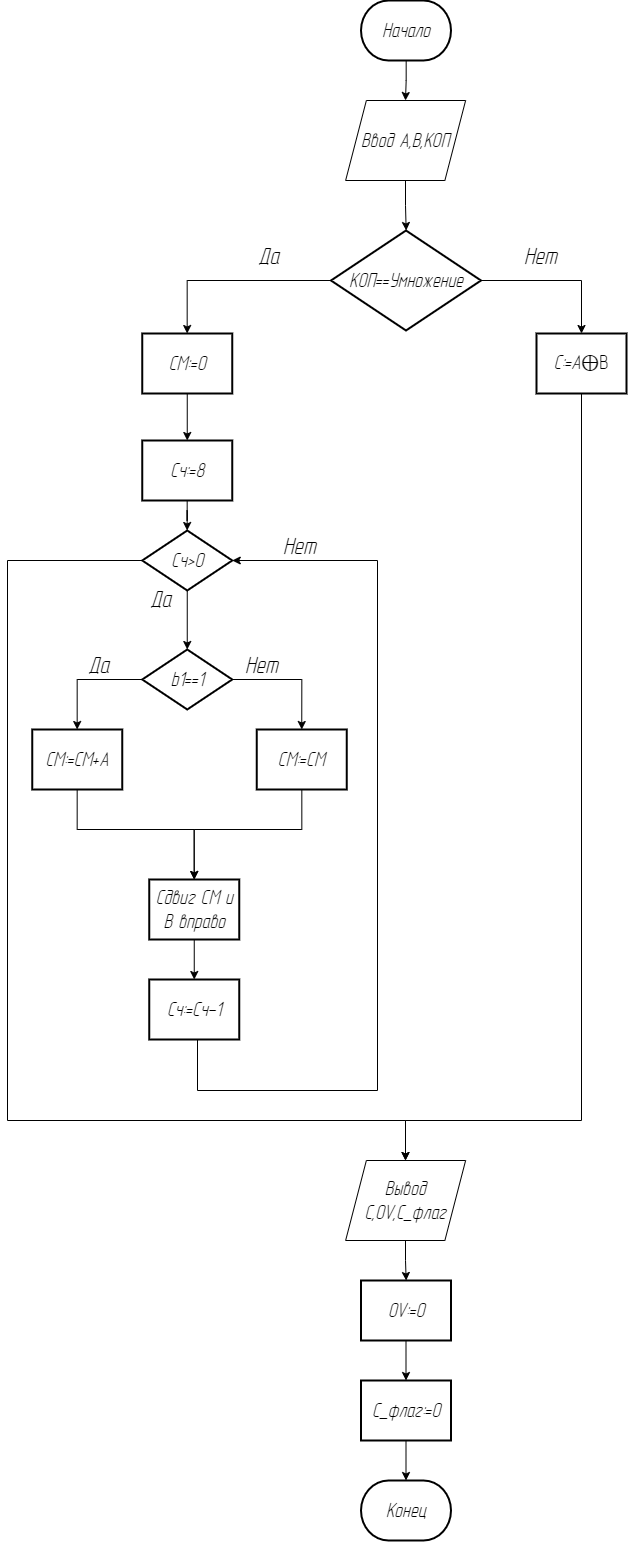

The diagram above was exported from draw.io. Its source (the exported page's mxGraphModel, read from the mxfile embedded in the PNG):
<mxGraphModel dx="3474" dy="1857" grid="0" gridSize="10" guides="1" tooltips="1" connect="1" arrows="1" fold="1" page="1" pageScale="1" pageWidth="827" pageHeight="1169" math="0" shadow="0">
  <root>
    <mxCell id="0" />
    <mxCell id="1" parent="0" />
    <mxCell id="kcn0Fm6ZnPeB6iQ9xTYQ-1" value="&lt;font style=&quot;font-size: 20px;&quot; face=&quot;GOST Type A&quot;&gt;&lt;i style=&quot;&quot;&gt;Начало&lt;/i&gt;&lt;/font&gt;" style="strokeWidth=2;html=1;shape=mxgraph.flowchart.terminator;whiteSpace=wrap;" vertex="1" parent="1">
      <mxGeometry x="-359.5" y="43" width="90" height="60" as="geometry" />
    </mxCell>
    <mxCell id="kcn0Fm6ZnPeB6iQ9xTYQ-2" value="" style="edgeStyle=orthogonalEdgeStyle;rounded=0;orthogonalLoop=1;jettySize=auto;html=1;" edge="1" parent="1" source="kcn0Fm6ZnPeB6iQ9xTYQ-4" target="kcn0Fm6ZnPeB6iQ9xTYQ-7">
      <mxGeometry relative="1" as="geometry" />
    </mxCell>
    <mxCell id="kcn0Fm6ZnPeB6iQ9xTYQ-3" style="edgeStyle=orthogonalEdgeStyle;rounded=0;orthogonalLoop=1;jettySize=auto;html=1;" edge="1" parent="1" source="kcn0Fm6ZnPeB6iQ9xTYQ-4" target="kcn0Fm6ZnPeB6iQ9xTYQ-30">
      <mxGeometry relative="1" as="geometry" />
    </mxCell>
    <mxCell id="kcn0Fm6ZnPeB6iQ9xTYQ-4" value="&lt;font face=&quot;GOST Type A&quot;&gt;&lt;span style=&quot;font-size: 20px;&quot;&gt;&lt;i&gt;КОП==Умножение&lt;/i&gt;&lt;/span&gt;&lt;/font&gt;" style="strokeWidth=2;html=1;shape=mxgraph.flowchart.decision;whiteSpace=wrap;" vertex="1" parent="1">
      <mxGeometry x="-389.5" y="273" width="150" height="100" as="geometry" />
    </mxCell>
    <mxCell id="kcn0Fm6ZnPeB6iQ9xTYQ-5" style="edgeStyle=orthogonalEdgeStyle;rounded=0;orthogonalLoop=1;jettySize=auto;html=1;" edge="1" parent="1" source="kcn0Fm6ZnPeB6iQ9xTYQ-1" target="kcn0Fm6ZnPeB6iQ9xTYQ-40">
      <mxGeometry relative="1" as="geometry" />
    </mxCell>
    <mxCell id="kcn0Fm6ZnPeB6iQ9xTYQ-6" value="" style="edgeStyle=orthogonalEdgeStyle;rounded=0;orthogonalLoop=1;jettySize=auto;html=1;" edge="1" parent="1" source="kcn0Fm6ZnPeB6iQ9xTYQ-7" target="kcn0Fm6ZnPeB6iQ9xTYQ-9">
      <mxGeometry relative="1" as="geometry" />
    </mxCell>
    <mxCell id="kcn0Fm6ZnPeB6iQ9xTYQ-7" value="&lt;font face=&quot;GOST Type A&quot;&gt;&lt;span style=&quot;font-size: 20px;&quot;&gt;&lt;i&gt;СМ:=0&lt;/i&gt;&lt;/span&gt;&lt;/font&gt;" style="whiteSpace=wrap;html=1;strokeWidth=2;" vertex="1" parent="1">
      <mxGeometry x="-578.25" y="376" width="90" height="60" as="geometry" />
    </mxCell>
    <mxCell id="kcn0Fm6ZnPeB6iQ9xTYQ-8" style="edgeStyle=orthogonalEdgeStyle;rounded=0;orthogonalLoop=1;jettySize=auto;html=1;" edge="1" parent="1" source="kcn0Fm6ZnPeB6iQ9xTYQ-9" target="kcn0Fm6ZnPeB6iQ9xTYQ-12">
      <mxGeometry relative="1" as="geometry" />
    </mxCell>
    <mxCell id="kcn0Fm6ZnPeB6iQ9xTYQ-9" value="&lt;font face=&quot;GOST Type A&quot;&gt;&lt;span style=&quot;font-size: 20px;&quot;&gt;&lt;i&gt;Сч:=8&lt;/i&gt;&lt;/span&gt;&lt;/font&gt;" style="whiteSpace=wrap;html=1;strokeWidth=2;" vertex="1" parent="1">
      <mxGeometry x="-578.25" y="483" width="90" height="60" as="geometry" />
    </mxCell>
    <mxCell id="kcn0Fm6ZnPeB6iQ9xTYQ-10" value="" style="edgeStyle=orthogonalEdgeStyle;rounded=0;orthogonalLoop=1;jettySize=auto;html=1;" edge="1" parent="1" source="kcn0Fm6ZnPeB6iQ9xTYQ-12" target="kcn0Fm6ZnPeB6iQ9xTYQ-16">
      <mxGeometry relative="1" as="geometry" />
    </mxCell>
    <mxCell id="kcn0Fm6ZnPeB6iQ9xTYQ-11" style="edgeStyle=orthogonalEdgeStyle;rounded=0;orthogonalLoop=1;jettySize=auto;html=1;" edge="1" parent="1" source="kcn0Fm6ZnPeB6iQ9xTYQ-12" target="kcn0Fm6ZnPeB6iQ9xTYQ-37">
      <mxGeometry relative="1" as="geometry">
        <Array as="points">
          <mxPoint x="-713" y="603" />
          <mxPoint x="-713" y="1163" />
          <mxPoint x="-315" y="1163" />
        </Array>
      </mxGeometry>
    </mxCell>
    <mxCell id="kcn0Fm6ZnPeB6iQ9xTYQ-12" value="&lt;font face=&quot;GOST Type A&quot;&gt;&lt;span style=&quot;font-size: 20px;&quot;&gt;&lt;i&gt;Сч&amp;gt;0&lt;/i&gt;&lt;/span&gt;&lt;/font&gt;" style="strokeWidth=2;html=1;shape=mxgraph.flowchart.decision;whiteSpace=wrap;" vertex="1" parent="1">
      <mxGeometry x="-578.25" y="573" width="90" height="60" as="geometry" />
    </mxCell>
    <mxCell id="kcn0Fm6ZnPeB6iQ9xTYQ-13" value="&lt;font style=&quot;font-size: 24px;&quot; face=&quot;GOST Type A&quot;&gt;&lt;i style=&quot;background-color: light-dark(#ffffff, var(--ge-dark-color, #121212));&quot;&gt;Да&amp;nbsp;&lt;/i&gt;&lt;/font&gt;" style="text;strokeColor=none;fillColor=none;align=left;verticalAlign=middle;spacingLeft=4;spacingRight=4;overflow=hidden;points=[[0,0.5],[1,0.5]];portConstraint=eastwest;rotatable=0;whiteSpace=wrap;html=1;" vertex="1" parent="1">
      <mxGeometry x="-468.5" y="283" width="79" height="30" as="geometry" />
    </mxCell>
    <mxCell id="kcn0Fm6ZnPeB6iQ9xTYQ-14" style="edgeStyle=orthogonalEdgeStyle;rounded=0;orthogonalLoop=1;jettySize=auto;html=1;" edge="1" parent="1" source="kcn0Fm6ZnPeB6iQ9xTYQ-16" target="kcn0Fm6ZnPeB6iQ9xTYQ-18">
      <mxGeometry relative="1" as="geometry" />
    </mxCell>
    <mxCell id="kcn0Fm6ZnPeB6iQ9xTYQ-15" style="edgeStyle=orthogonalEdgeStyle;rounded=0;orthogonalLoop=1;jettySize=auto;html=1;entryX=0.5;entryY=0;entryDx=0;entryDy=0;" edge="1" parent="1" source="kcn0Fm6ZnPeB6iQ9xTYQ-16" target="kcn0Fm6ZnPeB6iQ9xTYQ-20">
      <mxGeometry relative="1" as="geometry" />
    </mxCell>
    <mxCell id="kcn0Fm6ZnPeB6iQ9xTYQ-16" value="&lt;font face=&quot;GOST Type A&quot;&gt;&lt;span style=&quot;font-size: 20px;&quot;&gt;&lt;i&gt;b1==1&lt;/i&gt;&lt;/span&gt;&lt;/font&gt;" style="strokeWidth=2;html=1;shape=mxgraph.flowchart.decision;whiteSpace=wrap;" vertex="1" parent="1">
      <mxGeometry x="-578.25" y="692" width="90" height="60" as="geometry" />
    </mxCell>
    <mxCell id="kcn0Fm6ZnPeB6iQ9xTYQ-17" value="" style="edgeStyle=orthogonalEdgeStyle;rounded=0;orthogonalLoop=1;jettySize=auto;html=1;" edge="1" parent="1" source="kcn0Fm6ZnPeB6iQ9xTYQ-18" target="kcn0Fm6ZnPeB6iQ9xTYQ-22">
      <mxGeometry relative="1" as="geometry">
        <Array as="points">
          <mxPoint x="-643.25" y="872" />
          <mxPoint x="-526.25" y="872" />
        </Array>
      </mxGeometry>
    </mxCell>
    <mxCell id="kcn0Fm6ZnPeB6iQ9xTYQ-18" value="&lt;font face=&quot;GOST Type A&quot;&gt;&lt;span style=&quot;font-size: 20px;&quot;&gt;&lt;i&gt;СМ:=СМ+A&lt;/i&gt;&lt;/span&gt;&lt;/font&gt;" style="whiteSpace=wrap;html=1;strokeWidth=2;" vertex="1" parent="1">
      <mxGeometry x="-688.25" y="772" width="90" height="60" as="geometry" />
    </mxCell>
    <mxCell id="kcn0Fm6ZnPeB6iQ9xTYQ-19" style="edgeStyle=orthogonalEdgeStyle;rounded=0;orthogonalLoop=1;jettySize=auto;html=1;entryX=0.5;entryY=0;entryDx=0;entryDy=0;" edge="1" parent="1" source="kcn0Fm6ZnPeB6iQ9xTYQ-20" target="kcn0Fm6ZnPeB6iQ9xTYQ-22">
      <mxGeometry relative="1" as="geometry">
        <Array as="points">
          <mxPoint x="-418.25" y="872" />
          <mxPoint x="-526.25" y="872" />
        </Array>
      </mxGeometry>
    </mxCell>
    <mxCell id="kcn0Fm6ZnPeB6iQ9xTYQ-20" value="&lt;font face=&quot;GOST Type A&quot;&gt;&lt;span style=&quot;font-size: 20px;&quot;&gt;&lt;i&gt;СМ:=СМ&lt;/i&gt;&lt;/span&gt;&lt;/font&gt;" style="whiteSpace=wrap;html=1;strokeWidth=2;" vertex="1" parent="1">
      <mxGeometry x="-463.75" y="772" width="90" height="60" as="geometry" />
    </mxCell>
    <mxCell id="kcn0Fm6ZnPeB6iQ9xTYQ-21" value="" style="edgeStyle=orthogonalEdgeStyle;rounded=0;orthogonalLoop=1;jettySize=auto;html=1;" edge="1" parent="1" source="kcn0Fm6ZnPeB6iQ9xTYQ-22" target="kcn0Fm6ZnPeB6iQ9xTYQ-23">
      <mxGeometry relative="1" as="geometry" />
    </mxCell>
    <mxCell id="kcn0Fm6ZnPeB6iQ9xTYQ-22" value="&lt;font face=&quot;GOST Type A&quot;&gt;&lt;span style=&quot;font-size: 20px;&quot;&gt;&lt;i&gt;Сдвиг СМ и B вправо&lt;/i&gt;&lt;/span&gt;&lt;/font&gt;" style="whiteSpace=wrap;html=1;strokeWidth=2;" vertex="1" parent="1">
      <mxGeometry x="-571.25" y="922" width="90" height="60" as="geometry" />
    </mxCell>
    <mxCell id="kcn0Fm6ZnPeB6iQ9xTYQ-23" value="&lt;font face=&quot;GOST Type A&quot;&gt;&lt;span style=&quot;font-size: 20px;&quot;&gt;&lt;i&gt;Сч:=Сч-1&lt;/i&gt;&lt;/span&gt;&lt;/font&gt;" style="whiteSpace=wrap;html=1;strokeWidth=2;" vertex="1" parent="1">
      <mxGeometry x="-571.25" y="1022" width="90" height="60" as="geometry" />
    </mxCell>
    <mxCell id="kcn0Fm6ZnPeB6iQ9xTYQ-24" style="edgeStyle=orthogonalEdgeStyle;rounded=0;orthogonalLoop=1;jettySize=auto;html=1;entryX=1;entryY=0.5;entryDx=0;entryDy=0;entryPerimeter=0;" edge="1" parent="1" source="kcn0Fm6ZnPeB6iQ9xTYQ-23" target="kcn0Fm6ZnPeB6iQ9xTYQ-12">
      <mxGeometry relative="1" as="geometry">
        <Array as="points">
          <mxPoint x="-523" y="1133" />
          <mxPoint x="-343" y="1133" />
          <mxPoint x="-343" y="603" />
        </Array>
      </mxGeometry>
    </mxCell>
    <mxCell id="kcn0Fm6ZnPeB6iQ9xTYQ-25" value="" style="edgeStyle=orthogonalEdgeStyle;rounded=0;orthogonalLoop=1;jettySize=auto;html=1;" edge="1" parent="1" source="kcn0Fm6ZnPeB6iQ9xTYQ-26" target="kcn0Fm6ZnPeB6iQ9xTYQ-27">
      <mxGeometry relative="1" as="geometry" />
    </mxCell>
    <mxCell id="kcn0Fm6ZnPeB6iQ9xTYQ-26" value="&lt;font face=&quot;GOST Type A&quot;&gt;&lt;span style=&quot;font-size: 20px;&quot;&gt;&lt;i&gt;OV:=0&lt;/i&gt;&lt;/span&gt;&lt;/font&gt;" style="whiteSpace=wrap;html=1;strokeWidth=2;" vertex="1" parent="1">
      <mxGeometry x="-359.5" y="1323" width="90" height="60" as="geometry" />
    </mxCell>
    <mxCell id="kcn0Fm6ZnPeB6iQ9xTYQ-27" value="&lt;font face=&quot;GOST Type A&quot;&gt;&lt;span style=&quot;font-size: 20px;&quot;&gt;&lt;i&gt;C_флаг:=0&lt;/i&gt;&lt;/span&gt;&lt;/font&gt;" style="whiteSpace=wrap;html=1;strokeWidth=2;" vertex="1" parent="1">
      <mxGeometry x="-359.5" y="1423" width="90" height="60" as="geometry" />
    </mxCell>
    <mxCell id="kcn0Fm6ZnPeB6iQ9xTYQ-28" style="edgeStyle=orthogonalEdgeStyle;rounded=0;orthogonalLoop=1;jettySize=auto;html=1;exitX=0.5;exitY=1;exitDx=0;exitDy=0;" edge="1" parent="1" source="kcn0Fm6ZnPeB6iQ9xTYQ-27" target="kcn0Fm6ZnPeB6iQ9xTYQ-38">
      <mxGeometry relative="1" as="geometry">
        <Array as="points" />
        <mxPoint x="-523.6911764705881" y="1593" as="sourcePoint" />
        <mxPoint x="-314.37" y="1513" as="targetPoint" />
      </mxGeometry>
    </mxCell>
    <mxCell id="kcn0Fm6ZnPeB6iQ9xTYQ-29" value="" style="edgeStyle=orthogonalEdgeStyle;rounded=0;orthogonalLoop=1;jettySize=auto;html=1;" edge="1" parent="1" source="kcn0Fm6ZnPeB6iQ9xTYQ-30" target="kcn0Fm6ZnPeB6iQ9xTYQ-37">
      <mxGeometry relative="1" as="geometry">
        <mxPoint x="-139" y="483.0000000000002" as="targetPoint" />
        <Array as="points">
          <mxPoint x="-139" y="1163" />
          <mxPoint x="-315" y="1163" />
        </Array>
      </mxGeometry>
    </mxCell>
    <mxCell id="kcn0Fm6ZnPeB6iQ9xTYQ-30" value="&lt;font face=&quot;GOST Type A&quot;&gt;&lt;span style=&quot;font-size: 20px;&quot;&gt;&lt;i&gt;C:=A&lt;/i&gt;&lt;/span&gt;&lt;/font&gt;&lt;font style=&quot;font-size: 21px;&quot; face=&quot;GOST Type A&quot;&gt;⨁B&lt;/font&gt;" style="whiteSpace=wrap;html=1;strokeWidth=2;" vertex="1" parent="1">
      <mxGeometry x="-184" y="376" width="90" height="60" as="geometry" />
    </mxCell>
    <mxCell id="kcn0Fm6ZnPeB6iQ9xTYQ-31" value="&lt;font style=&quot;font-size: 24px;&quot; face=&quot;GOST Type A&quot;&gt;&lt;i style=&quot;background-color: light-dark(#ffffff, var(--ge-dark-color, #121212));&quot;&gt;Нет&amp;nbsp;&lt;/i&gt;&lt;/font&gt;" style="text;strokeColor=none;fillColor=none;align=left;verticalAlign=middle;spacingLeft=4;spacingRight=4;overflow=hidden;points=[[0,0.5],[1,0.5]];portConstraint=eastwest;rotatable=0;whiteSpace=wrap;html=1;" vertex="1" parent="1">
      <mxGeometry x="-202" y="283" width="79" height="30" as="geometry" />
    </mxCell>
    <mxCell id="kcn0Fm6ZnPeB6iQ9xTYQ-32" value="&lt;font style=&quot;font-size: 24px;&quot; face=&quot;GOST Type A&quot;&gt;&lt;i style=&quot;background-color: light-dark(#ffffff, var(--ge-dark-color, #121212));&quot;&gt;Да&amp;nbsp;&lt;/i&gt;&lt;/font&gt;" style="text;strokeColor=none;fillColor=none;align=left;verticalAlign=middle;spacingLeft=4;spacingRight=4;overflow=hidden;points=[[0,0.5],[1,0.5]];portConstraint=eastwest;rotatable=0;whiteSpace=wrap;html=1;" vertex="1" parent="1">
      <mxGeometry x="-576" y="626" width="79" height="30" as="geometry" />
    </mxCell>
    <mxCell id="kcn0Fm6ZnPeB6iQ9xTYQ-33" value="&lt;font style=&quot;font-size: 24px;&quot; face=&quot;GOST Type A&quot;&gt;&lt;i style=&quot;background-color: light-dark(#ffffff, var(--ge-dark-color, #121212));&quot;&gt;Нет&amp;nbsp;&lt;/i&gt;&lt;/font&gt;" style="text;strokeColor=none;fillColor=none;align=left;verticalAlign=middle;spacingLeft=4;spacingRight=4;overflow=hidden;points=[[0,0.5],[1,0.5]];portConstraint=eastwest;rotatable=0;whiteSpace=wrap;html=1;" vertex="1" parent="1">
      <mxGeometry x="-443" y="573" width="79" height="30" as="geometry" />
    </mxCell>
    <mxCell id="kcn0Fm6ZnPeB6iQ9xTYQ-34" value="&lt;font style=&quot;font-size: 24px;&quot; face=&quot;GOST Type A&quot;&gt;&lt;i style=&quot;background-color: light-dark(#ffffff, var(--ge-dark-color, #121212));&quot;&gt;Да&amp;nbsp;&lt;/i&gt;&lt;/font&gt;" style="text;strokeColor=none;fillColor=none;align=left;verticalAlign=middle;spacingLeft=4;spacingRight=4;overflow=hidden;points=[[0,0.5],[1,0.5]];portConstraint=eastwest;rotatable=0;whiteSpace=wrap;html=1;" vertex="1" parent="1">
      <mxGeometry x="-638.25" y="692" width="79" height="30" as="geometry" />
    </mxCell>
    <mxCell id="kcn0Fm6ZnPeB6iQ9xTYQ-35" value="&lt;font style=&quot;font-size: 24px;&quot; face=&quot;GOST Type A&quot;&gt;&lt;i style=&quot;background-color: light-dark(#ffffff, var(--ge-dark-color, #121212));&quot;&gt;Нет&amp;nbsp;&lt;/i&gt;&lt;/font&gt;" style="text;strokeColor=none;fillColor=none;align=left;verticalAlign=middle;spacingLeft=4;spacingRight=4;overflow=hidden;points=[[0,0.5],[1,0.5]];portConstraint=eastwest;rotatable=0;whiteSpace=wrap;html=1;" vertex="1" parent="1">
      <mxGeometry x="-481.25" y="692" width="79" height="30" as="geometry" />
    </mxCell>
    <mxCell id="kcn0Fm6ZnPeB6iQ9xTYQ-36" style="edgeStyle=orthogonalEdgeStyle;rounded=0;orthogonalLoop=1;jettySize=auto;html=1;" edge="1" parent="1" source="kcn0Fm6ZnPeB6iQ9xTYQ-37" target="kcn0Fm6ZnPeB6iQ9xTYQ-26">
      <mxGeometry relative="1" as="geometry" />
    </mxCell>
    <mxCell id="kcn0Fm6ZnPeB6iQ9xTYQ-37" value="&lt;font face=&quot;GOST Type A&quot;&gt;&lt;span style=&quot;font-size: 20px;&quot;&gt;&lt;i&gt;Вывод C,OV,C_флаг&lt;/i&gt;&lt;/span&gt;&lt;/font&gt;" style="shape=parallelogram;perimeter=parallelogramPerimeter;whiteSpace=wrap;html=1;fixedSize=1;size=20.75;" vertex="1" parent="1">
      <mxGeometry x="-374.88" y="1203" width="120" height="80" as="geometry" />
    </mxCell>
    <mxCell id="kcn0Fm6ZnPeB6iQ9xTYQ-38" value="&lt;font face=&quot;GOST Type A&quot;&gt;&lt;span style=&quot;font-size: 20px;&quot;&gt;&lt;i&gt;Конец&lt;/i&gt;&lt;/span&gt;&lt;/font&gt;" style="strokeWidth=2;html=1;shape=mxgraph.flowchart.terminator;whiteSpace=wrap;" vertex="1" parent="1">
      <mxGeometry x="-359.5" y="1523" width="90" height="60" as="geometry" />
    </mxCell>
    <mxCell id="kcn0Fm6ZnPeB6iQ9xTYQ-39" style="edgeStyle=orthogonalEdgeStyle;rounded=0;orthogonalLoop=1;jettySize=auto;html=1;" edge="1" parent="1" source="kcn0Fm6ZnPeB6iQ9xTYQ-40" target="kcn0Fm6ZnPeB6iQ9xTYQ-4">
      <mxGeometry relative="1" as="geometry" />
    </mxCell>
    <mxCell id="kcn0Fm6ZnPeB6iQ9xTYQ-40" value="&lt;font face=&quot;GOST Type A&quot;&gt;&lt;span style=&quot;font-size: 20px;&quot;&gt;&lt;i&gt;Ввод A,B,КОП&lt;/i&gt;&lt;/span&gt;&lt;/font&gt;" style="shape=parallelogram;perimeter=parallelogramPerimeter;whiteSpace=wrap;html=1;fixedSize=1;size=20.75;" vertex="1" parent="1">
      <mxGeometry x="-374.88" y="143" width="120" height="80" as="geometry" />
    </mxCell>
  </root>
</mxGraphModel>